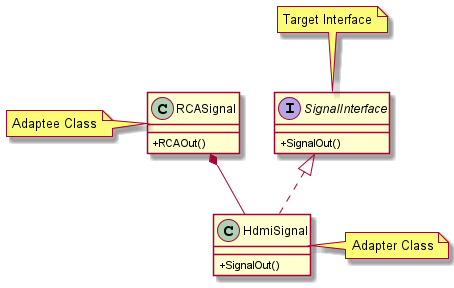

The diagram above was rendered by PlantUML. Its source (embedded in the PNG):
@startuml
'https://plantuml.com/class-diagram
skinparam classAttributeIconSize 0

interface SignalInterface {
    + SignalOut()
}

class RCASignal {
    + RCAOut()
}

class HdmiSignal {
    + SignalOut()
}

SignalInterface <|.. HdmiSignal
RCASignal *-- HdmiSignal

note left of RCASignal : Adaptee Class
note right of HdmiSignal : Adapter Class
note top of SignalInterface : Target Interface

@enduml